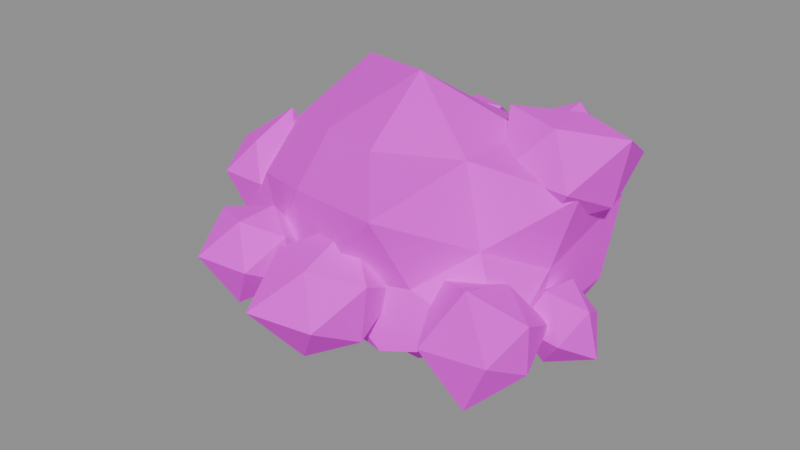 # Source: item_ore_copper.blend  (saved by Blender 5.3.31; exported with 4.5.12 LTS)
import bpy
from mathutils import Matrix  # noqa: F401  (used for matrix-valued properties, if any)

bpy.ops.wm.read_factory_settings(use_empty=True)
scene = bpy.context.scene
scene.name = 'Scene'

# ---- images (referenced by path relative to the original .blend; pixels are not part of the script)
import os
ASSET_DIR = os.environ.get("B2B_ASSET_DIR", "")  # directory of the original .blend (textures are referenced by path, not embedded)
HERE = os.path.dirname(os.path.abspath(__file__))  # packed textures are extracted next to this script under _unpacked/

def load_image(name, relpath, width, height, colorspace="sRGB"):
    """Load a texture the original file referenced (path relative to the .blend, or extracted next to this script)."""
    p = next((c for c in (os.path.join(HERE, relpath), os.path.join(ASSET_DIR, relpath)) if relpath and os.path.exists(c)), "")
    if p:
        img = bpy.data.images.load(p, check_existing=True)
        img.name = name
    else:  # same state as the original file: an image datablock whose file is absent (Cycles renders it pink)
        img = bpy.data.images.new(name, width, height)
        img.source = "FILE"
        img.filepath = "//" + (relpath or name)
    img.colorspace_settings.name = colorspace
    return img
img_village_palette_png = load_image('village_palette.png', 'village_palette.png', 1024, 1024, 'sRGB')

# ---- materials (node trees are filled in below, after node groups)
mat_villagepalette = bpy.data.materials.new('VillagePalette')

# ---- material node trees
mat_villagepalette.use_nodes = True; mat_villagepalette.node_tree.nodes.clear()
_N = mat_villagepalette.node_tree.nodes; _L = mat_villagepalette.node_tree.links
n0 = _N.new('ShaderNodeBsdfPrincipled'); n0.name = 'Principled BSDF'; n0.location = (-200, 100)
n0.inputs[2].default_value = 0.9
n0.inputs[10].default_value = 0.005
n1 = _N.new('ShaderNodeOutputMaterial'); n1.name = 'Material Output'; n1.location = (200, 100)
n2 = _N.new('ShaderNodeTexImage'); n2.name = 'Image Texture'; n2.location = (-320, 300)
n2.image = img_village_palette_png
_L.new(n0.outputs[0], n1.inputs[0])
_L.new(n2.outputs[0], n0.inputs[0])
n1.is_active_output = True

# ---- meshes
me_item_ore_copper = bpy.data.meshes.new('item_ore_copper')
me_item_ore_copper.from_pydata([(-0.2745, 0.3836, 0.42), (0.2682, 0.3748, 0.42), (-0.2618, -0.3658, 0.42), (0.2573, -0.3596, 0.42), (0.0, -0.2384, 0.7449), (0.0, 0.2607, 0.7752), (0.0, -0.2312, 0.105), (0.0, 0.3286, -0.02769), (0.4719, 0.0, 0.2079), (0.5836, 0.0, 0.6823), (-0.5202, 0.0, 0.1862), (-0.526, 0.0, 0.6564), (-0.5521, 0.2947, 0.5734), (-0.3743, 0.1998, 0.8604), (-0.1866, 0.422, 0.6396), (0.1946, 0.4401, 0.649), (0.0, 0.4486, 0.42), (0.1875, 0.4239, 0.1994), (-0.1834, 0.4146, 0.2042), (-0.2951, 0.1575, 0.07279), (-0.4333, 0.2313, 0.2996), (-0.6846, 0.0, 0.42), (0.2888, 0.1542, 0.7599), (0.5606, 0.2992, 0.5757), (-0.2571, -0.1372, 0.7226), (0.0, 0.0, 0.9346), (-0.5435, -0.2901, 0.269), (-0.451, -0.2407, 0.5453), (0.0, 0.0, -0.1127), (-0.31, -0.1655, 0.05515), (0.521, 0.2781, 0.2753), (0.3655, 0.1951, -0.01012), (0.394, -0.2103, 0.5295), (0.299, -0.1596, 0.7718), (0.2193, -0.4959, 0.6781), (-0.1686, -0.3813, 0.6184), (0.0, -0.4574, 0.42), (-0.1587, -0.3589, 0.2332), (0.1826, -0.413, 0.2051), (0.2613, -0.1395, 0.1125), (0.5311, -0.2835, 0.2725), (0.5014, 0.0, 0.42), (0.4935, 0.08112, 0.264), (0.6123, 0.1111, 0.264), (0.4725, -0.115, 0.264), (0.6281, -0.1367, 0.264), (0.5436, -0.08375, 0.3995), (0.5436, 0.06818, 0.3743), (0.5436, -0.07328, 0.1454), (0.5436, 0.05368, 0.1771), (0.6849, 0.0, 0.1767), (0.6461, 0.0, 0.3273), (0.402, 0.0, 0.1765), (0.453, 0.0, 0.32), (-0.5195, 0.4894, 0.5532), (-0.3499, 0.4571, 0.5532), (-0.5234, 0.1763, 0.5532), (-0.3471, 0.2105, 0.5532), (-0.4247, 0.2335, 0.719), (-0.4247, 0.4187, 0.687), (-0.4247, 0.2651, 0.4385), (-0.4247, 0.4028, 0.4451), (-0.2733, 0.336, 0.4597), (-0.2806, 0.336, 0.6423), (-0.5525, 0.336, 0.4742), (-0.5689, 0.336, 0.6424), (-0.05963, -0.3253, 0.3744), (0.1708, -0.3114, 0.3744), (-0.07131, -0.7032, 0.3744), (0.1521, -0.668, 0.3744), (0.05129, -0.5837, 0.502), (0.05129, -0.3786, 0.5786), (0.05129, -0.5975, 0.2245), (0.05129, -0.3907, 0.1898), (0.194, -0.5048, 0.2863), (0.2184, -0.5048, 0.4777), (-0.1537, -0.5048, 0.2477), (-0.1309, -0.5048, 0.487), (0.2634, 0.4373, 0.6637), (0.3913, 0.4785, 0.6637), (0.2324, 0.2213, 0.6637), (0.401, 0.2147, 0.6637), (0.3147, 0.2954, 0.7593), (0.3147, 0.4277, 0.7823), (0.3147, 0.2687, 0.5249), (0.3147, 0.4422, 0.5217), (0.4569, 0.3544, 0.5757), (0.4303, 0.3544, 0.7351), (0.2071, 0.3544, 0.5972), (0.1939, 0.3544, 0.7383), (-0.6799, 0.06862, 0.4849), (-0.478, 0.08013, 0.4849), (-0.6667, -0.2253, 0.4849), (-0.4958, -0.2292, 0.4849), (-0.5825, -0.1573, 0.5955), (-0.5825, 0.0208, 0.6625), (-0.5825, -0.1935, 0.3158), (-0.5825, 0.002859, 0.3363), (-0.4555, -0.08897, 0.4064), (-0.4681, -0.08897, 0.5555), (-0.766, -0.08897, 0.3715), (-0.7065, -0.08897, 0.5616), (0.3497, -0.05647, 0.3061), (0.5748, -0.1032, 0.3061), (0.3582, -0.4537, 0.3061), (0.57, -0.4129, 0.3061), (0.4767, -0.3898, 0.5131), (0.4767, -0.18, 0.4386), (0.4767, -0.3848, 0.1073), (0.4767, -0.1342, 0.09956), (0.6083, -0.2619, 0.2248), (0.6054, -0.2619, 0.3857), (0.3204, -0.2619, 0.2095), (0.2792, -0.2619, 0.4282), (-0.2308, 0.6048, 0.5953), (-0.06653, 0.5932, 0.5953), (-0.2113, 0.359, 0.5953), (-0.08025, 0.3612, 0.5953), (-0.1451, 0.4074, 0.6903), (-0.1451, 0.5152, 0.6748), (-0.1451, 0.3862, 0.4662), (-0.1451, 0.5393, 0.4769), (-0.0531, 0.4661, 0.5385), (-0.015, 0.4661, 0.6757), (-0.2334, 0.4661, 0.5408), (-0.2266, 0.4661, 0.6457), (-0.3815, -0.2793, 0.4166), (-0.1884, -0.3171, 0.4166), (-0.3728, -0.6155, 0.4166), (-0.1845, -0.5981, 0.4166), (-0.2733, -0.5269, 0.5339), (-0.2733, -0.3809, 0.5355), (-0.2733, -0.5504, 0.2613), (-0.2733, -0.388, 0.3091), (-0.1461, -0.4544, 0.3379), (-0.151, -0.4544, 0.4921), (-0.4497, -0.4544, 0.3076), (-0.4245, -0.4544, 0.51), (0.3484, 0.3101, 0.7058), (0.5872, 0.3613, 0.7058), (0.3383, -0.04146, 0.7058), (0.5753, -0.05702, 0.7058), (0.452, 0.05925, 0.8406), (0.452, 0.2258, 0.8405), (0.452, 0.03757, 0.5359), (0.452, 0.2684, 0.5021), (0.6138, 0.1426, 0.6058), (0.6558, 0.1426, 0.8318), (0.2963, 0.1426, 0.6096), (0.2372, 0.1426, 0.8385)], [], [(0, 12, 14), (11, 13, 12), (5, 14, 13), (12, 13, 14), (0, 14, 16), (5, 15, 14), (1, 16, 15), (14, 15, 16), (0, 16, 18), (1, 17, 16), (7, 18, 17), (16, 17, 18), (0, 18, 20), (7, 19, 18), (10, 20, 19), (18, 19, 20), (0, 20, 12), (10, 21, 20), (11, 12, 21), (20, 21, 12), (1, 15, 23), (5, 22, 15), (9, 23, 22), (15, 22, 23), (5, 13, 25), (11, 24, 13), (4, 25, 24), (13, 24, 25), (11, 21, 27), (10, 26, 21), (2, 27, 26), (21, 26, 27), (10, 19, 29), (7, 28, 19), (6, 29, 28), (19, 28, 29), (7, 17, 31), (1, 30, 17), (8, 31, 30), (17, 30, 31), (3, 32, 34), (9, 33, 32), (4, 34, 33), (32, 33, 34), (3, 34, 36), (4, 35, 34), (2, 36, 35), (34, 35, 36), (3, 36, 38), (2, 37, 36), (6, 38, 37), (36, 37, 38), (3, 38, 40), (6, 39, 38), (8, 40, 39), (38, 39, 40), (3, 40, 32), (8, 41, 40), (9, 32, 41), (40, 41, 32), (4, 33, 25), (9, 22, 33), (5, 25, 22), (33, 22, 25), (2, 35, 27), (4, 24, 35), (11, 27, 24), (35, 24, 27), (6, 37, 29), (2, 26, 37), (10, 29, 26), (37, 26, 29), (8, 39, 31), (6, 28, 39), (7, 31, 28), (39, 28, 31), (9, 41, 23), (8, 30, 41), (1, 23, 30), (41, 30, 23), (42, 53, 47), (42, 47, 43), (42, 43, 49), (42, 49, 52), (42, 52, 53), (43, 47, 51), (47, 53, 46), (53, 52, 44), (52, 49, 48), (49, 43, 50), (45, 51, 46), (45, 46, 44), (45, 44, 48), (45, 48, 50), (45, 50, 51), (46, 51, 47), (44, 46, 53), (48, 44, 52), (50, 48, 49), (51, 50, 43), (54, 65, 59), (54, 59, 55), (54, 55, 61), (54, 61, 64), (54, 64, 65), (55, 59, 63), (59, 65, 58), (65, 64, 56), (64, 61, 60), (61, 55, 62), (57, 63, 58), (57, 58, 56), (57, 56, 60), (57, 60, 62), (57, 62, 63), (58, 63, 59), (56, 58, 65), (60, 56, 64), (62, 60, 61), (63, 62, 55), (66, 77, 71), (66, 71, 67), (66, 67, 73), (66, 73, 76), (66, 76, 77), (67, 71, 75), (71, 77, 70), (77, 76, 68), (76, 73, 72), (73, 67, 74), (69, 75, 70), (69, 70, 68), (69, 68, 72), (69, 72, 74), (69, 74, 75), (70, 75, 71), (68, 70, 77), (72, 68, 76), (74, 72, 73), (75, 74, 67), (78, 89, 83), (78, 83, 79), (78, 79, 85), (78, 85, 88), (78, 88, 89), (79, 83, 87), (83, 89, 82), (89, 88, 80), (88, 85, 84), (85, 79, 86), (81, 87, 82), (81, 82, 80), (81, 80, 84), (81, 84, 86), (81, 86, 87), (82, 87, 83), (80, 82, 89), (84, 80, 88), (86, 84, 85), (87, 86, 79), (90, 101, 95), (90, 95, 91), (90, 91, 97), (90, 97, 100), (90, 100, 101), (91, 95, 99), (95, 101, 94), (101, 100, 92), (100, 97, 96), (97, 91, 98), (93, 99, 94), (93, 94, 92), (93, 92, 96), (93, 96, 98), (93, 98, 99), (94, 99, 95), (92, 94, 101), (96, 92, 100), (98, 96, 97), (99, 98, 91), (102, 113, 107), (102, 107, 103), (102, 103, 109), (102, 109, 112), (102, 112, 113), (103, 107, 111), (107, 113, 106), (113, 112, 104), (112, 109, 108), (109, 103, 110), (105, 111, 106), (105, 106, 104), (105, 104, 108), (105, 108, 110), (105, 110, 111), (106, 111, 107), (104, 106, 113), (108, 104, 112), (110, 108, 109), (111, 110, 103), (114, 125, 119), (114, 119, 115), (114, 115, 121), (114, 121, 124), (114, 124, 125), (115, 119, 123), (119, 125, 118), (125, 124, 116), (124, 121, 120), (121, 115, 122), (117, 123, 118), (117, 118, 116), (117, 116, 120), (117, 120, 122), (117, 122, 123), (118, 123, 119), (116, 118, 125), (120, 116, 124), (122, 120, 121), (123, 122, 115), (126, 137, 131), (126, 131, 127), (126, 127, 133), (126, 133, 136), (126, 136, 137), (127, 131, 135), (131, 137, 130), (137, 136, 128), (136, 133, 132), (133, 127, 134), (129, 135, 130), (129, 130, 128), (129, 128, 132), (129, 132, 134), (129, 134, 135), (130, 135, 131), (128, 130, 137), (132, 128, 136), (134, 132, 133), (135, 134, 127), (138, 149, 143), (138, 143, 139), (138, 139, 145), (138, 145, 148), (138, 148, 149), (139, 143, 147), (143, 149, 142), (149, 148, 140), (148, 145, 144), (145, 139, 146), (141, 147, 142), (141, 142, 140), (141, 140, 144), (141, 144, 146), (141, 146, 147), (142, 147, 143), (140, 142, 149), (144, 140, 148), (146, 144, 145), (147, 146, 139)])
_uv = me_item_ore_copper.uv_layers.new(name='UVMap')
_uv.uv.foreach_set('vector', [0.8828, 0.5297, 0.8828, 0.6103, 0.8828, 0.6451, 0.8828, 0.6539, 0.8828, 0.761, 0.8828, 0.6103, 0.8828, 0.7163, 0.8828, 0.6451, 0.8828, 0.761, 0.8828, 0.6103, 0.8828, 0.761, 0.8828, 0.6451, 0.8828, 0.5297, 0.8828, 0.6451, 0.8828, 0.5297, 0.8828, 0.7163, 0.8828, 0.65, 0.8828, 0.6451, 0.8828, 0.5297, 0.8828, 0.5297, 0.8828, 0.65, 0.8828, 0.6451, 0.8828, 0.65, 0.8828, 0.5297, 0.8828, 0.5297, 0.8828, 0.5297, 0.8828, 0.4164, 0.8828, 0.5297, 0.8828, 0.4139, 0.8828, 0.5297, 0.8828, 0.2946, 0.8828, 0.4164, 0.8828, 0.4139, 0.8828, 0.5297, 0.8828, 0.4139, 0.8828, 0.4164, 0.8828, 0.5297, 0.8828, 0.4164, 0.8828, 0.4665, 0.8828, 0.2946, 0.8828, 0.3474, 0.8828, 0.4164, 0.8828, 0.4069, 0.8828, 0.4665, 0.8828, 0.3474, 0.8828, 0.4164, 0.8828, 0.3474, 0.8828, 0.4665, 0.8828, 0.5297, 0.8828, 0.4665, 0.8828, 0.6103, 0.8828, 0.4069, 0.8828, 0.5297, 0.8828, 0.4665, 0.8828, 0.6539, 0.8828, 0.6103, 0.8828, 0.5297, 0.8828, 0.4665, 0.8828, 0.5297, 0.8828, 0.6103, 0.8828, 0.5297, 0.8828, 0.65, 0.8828, 0.6115, 0.8828, 0.7163, 0.8828, 0.7082, 0.8828, 0.65, 0.8828, 0.6675, 0.8828, 0.6115, 0.8828, 0.7082, 0.8828, 0.65, 0.8828, 0.7082, 0.8828, 0.6115, 0.8828, 0.7163, 0.8828, 0.761, 0.8828, 0.8, 0.8828, 0.6539, 0.8828, 0.6886, 0.8828, 0.761, 0.8828, 0.7004, 0.8828, 0.8, 0.8828, 0.6886, 0.8828, 0.761, 0.8828, 0.6886, 0.8828, 0.8, 0.8828, 0.6539, 0.8828, 0.5297, 0.8828, 0.5955, 0.8828, 0.4069, 0.8828, 0.4504, 0.8828, 0.5297, 0.8828, 0.5297, 0.8828, 0.5955, 0.8828, 0.4504, 0.8828, 0.5297, 0.8828, 0.4504, 0.8828, 0.5955, 0.8828, 0.4069, 0.8828, 0.3474, 0.8828, 0.3381, 0.8828, 0.2946, 0.8828, 0.25, 0.8828, 0.3474, 0.8828, 0.3643, 0.8828, 0.3381, 0.8828, 0.25, 0.8828, 0.3474, 0.8828, 0.25, 0.8828, 0.3381, 0.8828, 0.2946, 0.8828, 0.4139, 0.8828, 0.3038, 0.8828, 0.5297, 0.8828, 0.4537, 0.8828, 0.4139, 0.8828, 0.4183, 0.8828, 0.3038, 0.8828, 0.4537, 0.8828, 0.4139, 0.8828, 0.4537, 0.8828, 0.3038, 0.8828, 0.5297, 0.8828, 0.5872, 0.8828, 0.6653, 0.8828, 0.6675, 0.8828, 0.7145, 0.8828, 0.5872, 0.8828, 0.7004, 0.8828, 0.6653, 0.8828, 0.7145, 0.8828, 0.5872, 0.8828, 0.7145, 0.8828, 0.6653, 0.8828, 0.5297, 0.8828, 0.6653, 0.8828, 0.5297, 0.8828, 0.7004, 0.8828, 0.6339, 0.8828, 0.6653, 0.8828, 0.5297, 0.8828, 0.5297, 0.8828, 0.6339, 0.8828, 0.6653, 0.8828, 0.6339, 0.8828, 0.5297, 0.8828, 0.5297, 0.8828, 0.5297, 0.8828, 0.4169, 0.8828, 0.5297, 0.8828, 0.4316, 0.8828, 0.5297, 0.8828, 0.3643, 0.8828, 0.4169, 0.8828, 0.4316, 0.8828, 0.5297, 0.8828, 0.4316, 0.8828, 0.4169, 0.8828, 0.5297, 0.8828, 0.4169, 0.8828, 0.4522, 0.8828, 0.3643, 0.8828, 0.3682, 0.8828, 0.4169, 0.8828, 0.4183, 0.8828, 0.4522, 0.8828, 0.3682, 0.8828, 0.4169, 0.8828, 0.3682, 0.8828, 0.4522, 0.8828, 0.5297, 0.8828, 0.4522, 0.8828, 0.5872, 0.8828, 0.4183, 0.8828, 0.5297, 0.8828, 0.4522, 0.8828, 0.6675, 0.8828, 0.5872, 0.8828, 0.5297, 0.8828, 0.4522, 0.8828, 0.5297, 0.8828, 0.5872, 0.8828, 0.7004, 0.8828, 0.7145, 0.8828, 0.8, 0.8828, 0.6675, 0.8828, 0.7082, 0.8828, 0.7145, 0.8828, 0.7163, 0.8828, 0.8, 0.8828, 0.7082, 0.8828, 0.7145, 0.8828, 0.7082, 0.8828, 0.8, 0.8828, 0.5297, 0.8828, 0.6339, 0.8828, 0.5955, 0.8828, 0.7004, 0.8828, 0.6886, 0.8828, 0.6339, 0.8828, 0.6539, 0.8828, 0.5955, 0.8828, 0.6886, 0.8828, 0.6339, 0.8828, 0.6886, 0.8828, 0.5955, 0.8828, 0.3643, 0.8828, 0.4316, 0.8828, 0.3381, 0.8828, 0.5297, 0.8828, 0.4504, 0.8828, 0.4316, 0.8828, 0.4069, 0.8828, 0.3381, 0.8828, 0.4504, 0.8828, 0.4316, 0.8828, 0.4504, 0.8828, 0.3381, 0.8828, 0.4183, 0.8828, 0.3682, 0.8828, 0.3038, 0.8828, 0.3643, 0.8828, 0.25, 0.8828, 0.3682, 0.8828, 0.2946, 0.8828, 0.3038, 0.8828, 0.25, 0.8828, 0.3682, 0.8828, 0.25, 0.8828, 0.3038, 0.8828, 0.6675, 0.8828, 0.5297, 0.8828, 0.6115, 0.8828, 0.4183, 0.8828, 0.4537, 0.8828, 0.5297, 0.8828, 0.5297, 0.8828, 0.6115, 0.8828, 0.4537, 0.8828, 0.5297, 0.8828, 0.4537, 0.8828, 0.6115, 0.3203, 0.6533, 0.3203, 0.7966, 0.3203, 0.9356, 0.3203, 0.6533, 0.3203, 0.9356, 0.3203, 0.6533, 0.3203, 0.6533, 0.3203, 0.6533, 0.3203, 0.4311, 0.3203, 0.6533, 0.3203, 0.4311, 0.3203, 0.4295, 0.3203, 0.6533, 0.3203, 0.4295, 0.3203, 0.7966, 0.3203, 0.6533, 0.3203, 0.9356, 0.3203, 0.8153, 0.3203, 0.9356, 0.3203, 0.7966, 0.3203, 0.97, 0.3203, 0.7966, 0.3203, 0.4295, 0.3203, 0.6533, 0.3203, 0.4295, 0.3203, 0.4311, 0.3203, 0.35, 0.3203, 0.4311, 0.3203, 0.6533, 0.3203, 0.43, 0.3203, 0.6533, 0.3203, 0.8153, 0.3203, 0.97, 0.3203, 0.6533, 0.3203, 0.97, 0.3203, 0.6533, 0.3203, 0.6533, 0.3203, 0.6533, 0.3203, 0.35, 0.3203, 0.6533, 0.3203, 0.35, 0.3203, 0.43, 0.3203, 0.6533, 0.3203, 0.43, 0.3203, 0.8153, 0.3203, 0.97, 0.3203, 0.8153, 0.3203, 0.9356, 0.3203, 0.6533, 0.3203, 0.97, 0.3203, 0.7966, 0.3203, 0.35, 0.3203, 0.6533, 0.3203, 0.4295, 0.3203, 0.43, 0.3203, 0.35, 0.3203, 0.4311, 0.3203, 0.8153, 0.3203, 0.43, 0.3203, 0.6533, 0.4609, 0.6157, 0.4609, 0.8223, 0.4609, 0.9258, 0.4609, 0.6157, 0.4609, 0.9258, 0.4609, 0.6157, 0.4609, 0.6157, 0.4609, 0.6157, 0.4609, 0.3651, 0.4609, 0.6157, 0.4609, 0.3651, 0.4609, 0.4327, 0.4609, 0.6157, 0.4609, 0.4327, 0.4609, 0.8223, 0.4609, 0.6157, 0.4609, 0.9258, 0.4609, 0.8221, 0.4609, 0.9258, 0.4609, 0.8223, 0.4609, 0.97, 0.4609, 0.8223, 0.4609, 0.4327, 0.4609, 0.6157, 0.4609, 0.4327, 0.4609, 0.3651, 0.4609, 0.35, 0.4609, 0.3651, 0.4609, 0.6157, 0.4609, 0.3989, 0.4609, 0.6157, 0.4609, 0.8221, 0.4609, 0.97, 0.4609, 0.6157, 0.4609, 0.97, 0.4609, 0.6157, 0.4609, 0.6157, 0.4609, 0.6157, 0.4609, 0.35, 0.4609, 0.6157, 0.4609, 0.35, 0.4609, 0.3989, 0.4609, 0.6157, 0.4609, 0.3989, 0.4609, 0.8221, 0.4609, 0.97, 0.4609, 0.8221, 0.4609, 0.9258, 0.4609, 0.6157, 0.4609, 0.97, 0.4609, 0.8223, 0.4609, 0.35, 0.4609, 0.6157, 0.4609, 0.4327, 0.4609, 0.3989, 0.4609, 0.35, 0.4609, 0.3651, 0.4609, 0.8221, 0.4609, 0.3989, 0.4609, 0.6157, 0.3203, 0.6586, 0.3203, 0.8468, 0.3203, 0.97, 0.3203, 0.6586, 0.3203, 0.97, 0.3203, 0.6586, 0.3203, 0.6586, 0.3203, 0.6586, 0.3203, 0.35, 0.3203, 0.6586, 0.3203, 0.35, 0.3203, 0.4468, 0.3203, 0.6586, 0.3203, 0.4468, 0.3203, 0.8468, 0.3203, 0.6586, 0.3203, 0.97, 0.3203, 0.8313, 0.3203, 0.97, 0.3203, 0.8468, 0.3203, 0.8719, 0.3203, 0.8468, 0.3203, 0.4468, 0.3203, 0.6586, 0.3203, 0.4468, 0.3203, 0.35, 0.3203, 0.4079, 0.3203, 0.35, 0.3203, 0.6586, 0.3203, 0.5112, 0.3203, 0.6586, 0.3203, 0.8313, 0.3203, 0.8719, 0.3203, 0.6586, 0.3203, 0.8719, 0.3203, 0.6586, 0.3203, 0.6586, 0.3203, 0.6586, 0.3203, 0.4079, 0.3203, 0.6586, 0.3203, 0.4079, 0.3203, 0.5112, 0.3203, 0.6586, 0.3203, 0.5112, 0.3203, 0.8313, 0.3203, 0.8719, 0.3203, 0.8313, 0.3203, 0.97, 0.3203, 0.6586, 0.3203, 0.8719, 0.3203, 0.8468, 0.3203, 0.4079, 0.3203, 0.6586, 0.3203, 0.4468, 0.3203, 0.5112, 0.3203, 0.4079, 0.3203, 0.35, 0.3203, 0.8313, 0.3203, 0.5112, 0.3203, 0.6586, 0.4609, 0.7042, 0.4609, 0.8903, 0.4609, 0.97, 0.4609, 0.7042, 0.4609, 0.97, 0.4609, 0.7042, 0.4609, 0.7042, 0.4609, 0.7042, 0.4609, 0.35, 0.4609, 0.7042, 0.4609, 0.35, 0.4609, 0.5384, 0.4609, 0.7042, 0.4609, 0.5384, 0.4609, 0.8903, 0.4609, 0.7042, 0.4609, 0.97, 0.4609, 0.8824, 0.4609, 0.97, 0.4609, 0.8903, 0.4609, 0.9427, 0.4609, 0.8903, 0.4609, 0.5384, 0.4609, 0.7042, 0.4609, 0.5384, 0.4609, 0.35, 0.4609, 0.3581, 0.4609, 0.35, 0.4609, 0.7042, 0.4609, 0.4848, 0.4609, 0.7042, 0.4609, 0.8824, 0.4609, 0.9427, 0.4609, 0.7042, 0.4609, 0.9427, 0.4609, 0.7042, 0.4609, 0.7042, 0.4609, 0.7042, 0.4609, 0.3581, 0.4609, 0.7042, 0.4609, 0.3581, 0.4609, 0.4848, 0.4609, 0.7042, 0.4609, 0.4848, 0.4609, 0.8824, 0.4609, 0.9427, 0.4609, 0.8824, 0.4609, 0.97, 0.4609, 0.7042, 0.4609, 0.9427, 0.4609, 0.8903, 0.4609, 0.3581, 0.4609, 0.7042, 0.4609, 0.5384, 0.4609, 0.4848, 0.4609, 0.3581, 0.4609, 0.35, 0.4609, 0.8824, 0.4609, 0.4848, 0.4609, 0.7042, 0.3203, 0.667, 0.3203, 0.8107, 0.3203, 0.97, 0.3203, 0.667, 0.3203, 0.97, 0.3203, 0.667, 0.3203, 0.667, 0.3203, 0.667, 0.3203, 0.3885, 0.3203, 0.667, 0.3203, 0.3885, 0.3203, 0.4544, 0.3203, 0.667, 0.3203, 0.4544, 0.3203, 0.8107, 0.3203, 0.667, 0.3203, 0.97, 0.3203, 0.7995, 0.3203, 0.97, 0.3203, 0.8107, 0.3203, 0.8744, 0.3203, 0.8107, 0.3203, 0.4544, 0.3203, 0.667, 0.3203, 0.4544, 0.3203, 0.3885, 0.3203, 0.35, 0.3203, 0.3885, 0.3203, 0.667, 0.3203, 0.5199, 0.3203, 0.667, 0.3203, 0.7995, 0.3203, 0.8744, 0.3203, 0.667, 0.3203, 0.8744, 0.3203, 0.667, 0.3203, 0.667, 0.3203, 0.667, 0.3203, 0.35, 0.3203, 0.667, 0.3203, 0.35, 0.3203, 0.5199, 0.3203, 0.667, 0.3203, 0.5199, 0.3203, 0.7995, 0.3203, 0.8744, 0.3203, 0.7995, 0.3203, 0.97, 0.3203, 0.667, 0.3203, 0.8744, 0.3203, 0.8107, 0.3203, 0.35, 0.3203, 0.667, 0.3203, 0.4544, 0.3203, 0.5199, 0.3203, 0.35, 0.3203, 0.3885, 0.3203, 0.7995, 0.3203, 0.5199, 0.3203, 0.667, 0.4609, 0.6747, 0.4609, 0.8665, 0.4609, 0.8829, 0.4609, 0.6747, 0.4609, 0.8829, 0.4609, 0.6747, 0.4609, 0.6747, 0.4609, 0.6747, 0.4609, 0.35, 0.4609, 0.6747, 0.4609, 0.35, 0.4609, 0.5229, 0.4609, 0.6747, 0.4609, 0.5229, 0.4609, 0.8665, 0.4609, 0.6747, 0.4609, 0.8829, 0.4609, 0.7997, 0.4609, 0.8829, 0.4609, 0.8665, 0.4609, 0.97, 0.4609, 0.8665, 0.4609, 0.5229, 0.4609, 0.6747, 0.4609, 0.5229, 0.4609, 0.35, 0.4609, 0.3622, 0.4609, 0.35, 0.4609, 0.6747, 0.4609, 0.5468, 0.4609, 0.6747, 0.4609, 0.7997, 0.4609, 0.97, 0.4609, 0.6747, 0.4609, 0.97, 0.4609, 0.6747, 0.4609, 0.6747, 0.4609, 0.6747, 0.4609, 0.3622, 0.4609, 0.6747, 0.4609, 0.3622, 0.4609, 0.5468, 0.4609, 0.6747, 0.4609, 0.5468, 0.4609, 0.7997, 0.4609, 0.97, 0.4609, 0.7997, 0.4609, 0.8829, 0.4609, 0.6747, 0.4609, 0.97, 0.4609, 0.8665, 0.4609, 0.3622, 0.4609, 0.6747, 0.4609, 0.5229, 0.4609, 0.5468, 0.4609, 0.3622, 0.4609, 0.35, 0.4609, 0.7997, 0.4609, 0.5468, 0.4609, 0.6747, 0.3203, 0.7247, 0.3203, 0.8708, 0.3203, 0.9551, 0.3203, 0.7247, 0.3203, 0.9551, 0.3203, 0.7247, 0.3203, 0.7247, 0.3203, 0.7247, 0.3203, 0.3811, 0.3203, 0.7247, 0.3203, 0.3811, 0.3203, 0.5664, 0.3203, 0.7247, 0.3203, 0.5664, 0.3203, 0.8708, 0.3203, 0.7247, 0.3203, 0.9551, 0.3203, 0.9579, 0.3203, 0.9551, 0.3203, 0.8708, 0.3203, 0.97, 0.3203, 0.8708, 0.3203, 0.5664, 0.3203, 0.7247, 0.3203, 0.5664, 0.3203, 0.3811, 0.3203, 0.35, 0.3203, 0.3811, 0.3203, 0.7247, 0.3203, 0.5598, 0.3203, 0.7247, 0.3203, 0.9579, 0.3203, 0.97, 0.3203, 0.7247, 0.3203, 0.97, 0.3203, 0.7247, 0.3203, 0.7247, 0.3203, 0.7247, 0.3203, 0.35, 0.3203, 0.7247, 0.3203, 0.35, 0.3203, 0.5598, 0.3203, 0.7247, 0.3203, 0.5598, 0.3203, 0.9579, 0.3203, 0.97, 0.3203, 0.9579, 0.3203, 0.9551, 0.3203, 0.7247, 0.3203, 0.97, 0.3203, 0.8708, 0.3203, 0.35, 0.3203, 0.7247, 0.3203, 0.5664, 0.3203, 0.5598, 0.3203, 0.35, 0.3203, 0.3811, 0.3203, 0.9579, 0.3203, 0.5598, 0.3203, 0.7247, 0.4609, 0.7181, 0.4609, 0.9397, 0.4609, 0.97, 0.4609, 0.7181, 0.4609, 0.97, 0.4609, 0.7181, 0.4609, 0.7181, 0.4609, 0.7181, 0.4609, 0.4633, 0.4609, 0.7181, 0.4609, 0.4633, 0.4609, 0.4596, 0.4609, 0.7181, 0.4609, 0.4596, 0.4609, 0.9397, 0.4609, 0.7181, 0.4609, 0.97, 0.4609, 0.8972, 0.4609, 0.97, 0.4609, 0.9397, 0.4609, 0.97, 0.4609, 0.9397, 0.4609, 0.4596, 0.4609, 0.7181, 0.4609, 0.4596, 0.4609, 0.4633, 0.4609, 0.35, 0.4609, 0.4633, 0.4609, 0.7181, 0.4609, 0.5317, 0.4609, 0.7181, 0.4609, 0.8972, 0.4609, 0.97, 0.4609, 0.7181, 0.4609, 0.97, 0.4609, 0.7181, 0.4609, 0.7181, 0.4609, 0.7181, 0.4609, 0.35, 0.4609, 0.7181, 0.4609, 0.35, 0.4609, 0.5317, 0.4609, 0.7181, 0.4609, 0.5317, 0.4609, 0.8972, 0.4609, 0.97, 0.4609, 0.8972, 0.4609, 0.97, 0.4609, 0.7181, 0.4609, 0.97, 0.4609, 0.9397, 0.4609, 0.35, 0.4609, 0.7181, 0.4609, 0.4596, 0.4609, 0.5317, 0.4609, 0.35, 0.4609, 0.4633, 0.4609, 0.8972, 0.4609, 0.5317, 0.4609, 0.7181, 0.3203, 0.7412, 0.3203, 0.97, 0.3203, 0.97, 0.3203, 0.7412, 0.3203, 0.97, 0.3203, 0.7412, 0.3203, 0.7412, 0.3203, 0.7412, 0.3203, 0.35, 0.3203, 0.7412, 0.3203, 0.35, 0.3203, 0.5564, 0.3203, 0.7412, 0.3203, 0.5564, 0.3203, 0.97, 0.3203, 0.7412, 0.3203, 0.97, 0.3203, 0.97, 0.3203, 0.97, 0.3203, 0.97, 0.3203, 0.97, 0.3203, 0.97, 0.3203, 0.5564, 0.3203, 0.7412, 0.3203, 0.5564, 0.3203, 0.35, 0.3203, 0.415, 0.3203, 0.35, 0.3203, 0.7412, 0.3203, 0.5491, 0.3203, 0.7412, 0.3203, 0.97, 0.3203, 0.97, 0.3203, 0.7412, 0.3203, 0.97, 0.3203, 0.7412, 0.3203, 0.7412, 0.3203, 0.7412, 0.3203, 0.415, 0.3203, 0.7412, 0.3203, 0.415, 0.3203, 0.5491, 0.3203, 0.7412, 0.3203, 0.5491, 0.3203, 0.97, 0.3203, 0.97, 0.3203, 0.97, 0.3203, 0.97, 0.3203, 0.7412, 0.3203, 0.97, 0.3203, 0.97, 0.3203, 0.415, 0.3203, 0.7412, 0.3203, 0.5564, 0.3203, 0.5491, 0.3203, 0.415, 0.3203, 0.35, 0.3203, 0.97, 0.3203, 0.5491, 0.3203, 0.7412])
me_item_ore_copper.materials.append(mat_villagepalette)
me_item_ore_copper.update()

# ---- objects
ob_item_ore_copper = bpy.data.objects.new('item_ore_copper', me_item_ore_copper)

# ---- transforms, parenting, visibility, modifiers, constraints
ob_item_ore_copper.location = (0.0, 0.0, 0.0)

# ---- collection membership
scene.collection.objects.link(ob_item_ore_copper)

# ---- scene / render settings (as saved in the file)
scene.frame_start = 1; scene.frame_end = 250; scene.frame_set(1)
scene.render.engine = 'BLENDER_EEVEE_NEXT'
scene.render.bake_bias = 0.0
scene.render.bake_samples = 0
scene.render.compositor_device = 'GPU'
scene.eevee.use_volume_custom_range = False
scene.eevee.fast_gi_thickness_near = 0.1
scene.eevee.fast_gi_thickness_far = 0.0
scene.eevee.ray_tracing_options.screen_trace_thickness = 0.1
bpy.context.view_layer.update()

# ---- added for rendering (the .blend has no active camera and no usable light): camera, sun + grey world if the file has none
cam_auto = bpy.data.cameras.new('AutoCamera')
cam_auto.lens = 50.0
cam_auto.sensor_width = 36.0
cam_auto.clip_end = 1000.0
ob_auto_camera = bpy.data.objects.new('AutoCamera', cam_auto)
scene.collection.objects.link(ob_auto_camera)
ob_auto_camera.location = (2.01012, -2.51003, 2.05154)
ob_auto_camera.rotation_euler = (1.09748, -7.21219e-08, 0.694738)
scene.camera = ob_auto_camera
light_auto_sun = bpy.data.lights.new('AutoSun', 'SUN')
light_auto_sun.energy = 3.0
light_auto_sun.angle = 0.0523599
ob_auto_sun = bpy.data.objects.new('AutoSun', light_auto_sun)
scene.collection.objects.link(ob_auto_sun)
ob_auto_sun.rotation_euler = (0.872665, 0.174533, 0.523599)
if scene.world is None:
    world_auto = bpy.data.worlds.new('AutoWorld')
    world_auto.color = (0.3, 0.3, 0.3)
    scene.world = world_auto
bpy.context.view_layer.update()
